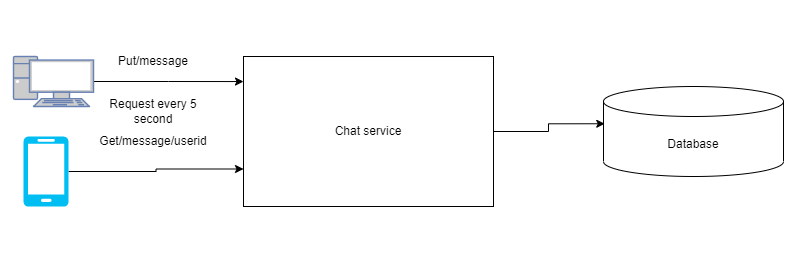

The diagram above was exported from draw.io. Its source (the exported page's mxGraphModel, read from the mxfile embedded in the PNG):
<mxGraphModel dx="1422" dy="772" grid="1" gridSize="10" guides="1" tooltips="1" connect="1" arrows="1" fold="1" page="1" pageScale="1" pageWidth="850" pageHeight="1100" math="0" shadow="0">
  <root>
    <mxCell id="0" />
    <mxCell id="1" parent="0" />
    <mxCell id="PdDGRh5HaDfBXcj7wKE6-22" style="edgeStyle=orthogonalEdgeStyle;rounded=0;orthogonalLoop=1;jettySize=auto;html=1;entryX=0;entryY=0.167;entryDx=0;entryDy=0;entryPerimeter=0;" edge="1" parent="1" source="PdDGRh5HaDfBXcj7wKE6-16" target="PdDGRh5HaDfBXcj7wKE6-21">
      <mxGeometry relative="1" as="geometry" />
    </mxCell>
    <mxCell id="PdDGRh5HaDfBXcj7wKE6-16" value="" style="fontColor=#0066CC;verticalAlign=top;verticalLabelPosition=bottom;labelPosition=center;align=center;html=1;outlineConnect=0;fillColor=#CCCCCC;strokeColor=#6881B3;gradientColor=none;gradientDirection=north;strokeWidth=2;shape=mxgraph.networks.pc;" vertex="1" parent="1">
      <mxGeometry x="60" y="50" width="80" height="50" as="geometry" />
    </mxCell>
    <mxCell id="PdDGRh5HaDfBXcj7wKE6-26" style="edgeStyle=orthogonalEdgeStyle;rounded=0;orthogonalLoop=1;jettySize=auto;html=1;entryX=0;entryY=0.75;entryDx=0;entryDy=0;" edge="1" parent="1" source="PdDGRh5HaDfBXcj7wKE6-20" target="PdDGRh5HaDfBXcj7wKE6-21">
      <mxGeometry relative="1" as="geometry" />
    </mxCell>
    <mxCell id="PdDGRh5HaDfBXcj7wKE6-20" value="" style="verticalLabelPosition=bottom;html=1;verticalAlign=top;align=center;strokeColor=none;fillColor=#00BEF2;shape=mxgraph.azure.mobile;pointerEvents=1;" vertex="1" parent="1">
      <mxGeometry x="70" y="130" width="45" height="70" as="geometry" />
    </mxCell>
    <mxCell id="PdDGRh5HaDfBXcj7wKE6-36" style="edgeStyle=orthogonalEdgeStyle;rounded=0;orthogonalLoop=1;jettySize=auto;html=1;entryX=0.007;entryY=0.414;entryDx=0;entryDy=0;entryPerimeter=0;" edge="1" parent="1" source="PdDGRh5HaDfBXcj7wKE6-21" target="PdDGRh5HaDfBXcj7wKE6-30">
      <mxGeometry relative="1" as="geometry" />
    </mxCell>
    <mxCell id="PdDGRh5HaDfBXcj7wKE6-21" value="Chat service" style="rounded=0;whiteSpace=wrap;html=1;" vertex="1" parent="1">
      <mxGeometry x="290" y="50" width="250" height="150" as="geometry" />
    </mxCell>
    <mxCell id="PdDGRh5HaDfBXcj7wKE6-27" value="Put/message" style="text;html=1;strokeColor=none;fillColor=none;align=center;verticalAlign=middle;whiteSpace=wrap;rounded=0;" vertex="1" parent="1">
      <mxGeometry x="170" y="40" width="60" height="30" as="geometry" />
    </mxCell>
    <mxCell id="PdDGRh5HaDfBXcj7wKE6-28" value="Get/message/userid" style="text;html=1;strokeColor=none;fillColor=none;align=center;verticalAlign=middle;whiteSpace=wrap;rounded=0;" vertex="1" parent="1">
      <mxGeometry x="170" y="120" width="60" height="30" as="geometry" />
    </mxCell>
    <mxCell id="PdDGRh5HaDfBXcj7wKE6-29" value="Request every 5 second" style="text;html=1;strokeColor=none;fillColor=none;align=center;verticalAlign=middle;whiteSpace=wrap;rounded=0;" vertex="1" parent="1">
      <mxGeometry x="150" y="90" width="100" height="30" as="geometry" />
    </mxCell>
    <mxCell id="PdDGRh5HaDfBXcj7wKE6-30" value="Database" style="shape=cylinder3;whiteSpace=wrap;html=1;boundedLbl=1;backgroundOutline=1;size=15;" vertex="1" parent="1">
      <mxGeometry x="650" y="80" width="180" height="90" as="geometry" />
    </mxCell>
  </root>
</mxGraphModel>